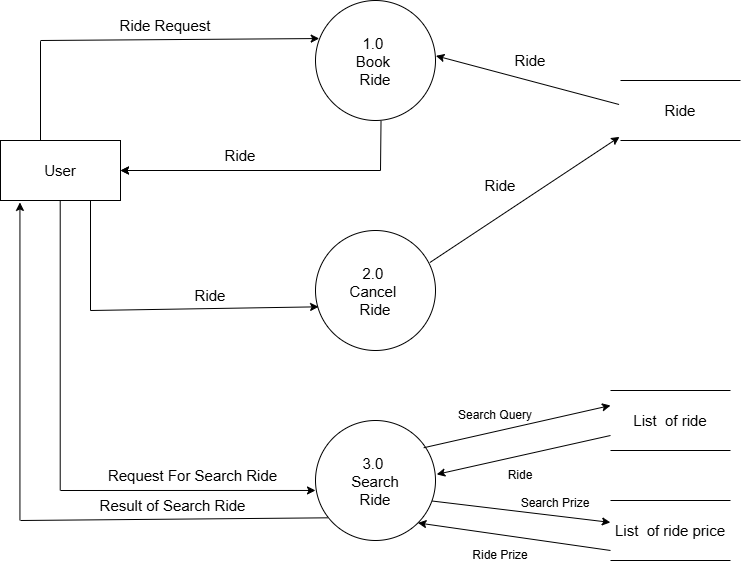

The diagram above was exported from draw.io. Its source (the exported page's mxGraphModel, read from the mxfile embedded in the PNG):
<mxGraphModel dx="2054" dy="1092" grid="1" gridSize="10" guides="1" tooltips="1" connect="1" arrows="1" fold="1" page="1" pageScale="1" pageWidth="850" pageHeight="1100" math="0" shadow="0">
  <root>
    <mxCell id="0" />
    <mxCell id="1" parent="0" />
    <mxCell id="YtxOQkbD21KOZxTnVwuz-1" parent="1" style="shape=partialRectangle;whiteSpace=wrap;html=1;left=0;right=0;fillColor=none;" value="&lt;font style=&quot;font-size: 15px;&quot;&gt;Ride&lt;/font&gt;" vertex="1">
      <mxGeometry height="60" width="120" x="670" y="280" as="geometry" />
    </mxCell>
    <mxCell id="YtxOQkbD21KOZxTnVwuz-2" parent="1" style="shape=partialRectangle;whiteSpace=wrap;html=1;left=0;right=0;fillColor=none;" value="&lt;font style=&quot;font-size: 15px;&quot;&gt;List&amp;nbsp; of ride&lt;/font&gt;" vertex="1">
      <mxGeometry height="60" width="120" x="660" y="590" as="geometry" />
    </mxCell>
    <mxCell id="YtxOQkbD21KOZxTnVwuz-3" parent="1" style="shape=partialRectangle;whiteSpace=wrap;html=1;left=0;right=0;fillColor=none;" value="&lt;font style=&quot;font-size: 15px;&quot;&gt;List&amp;nbsp; of ride price&lt;/font&gt;" vertex="1">
      <mxGeometry height="60" width="120" x="660" y="700" as="geometry" />
    </mxCell>
    <mxCell id="YtxOQkbD21KOZxTnVwuz-4" parent="1" style="ellipse;whiteSpace=wrap;html=1;shapeInside=1;aspect=fixed;" value="&lt;div&gt;&lt;br&gt;&lt;/div&gt;&lt;div&gt;&lt;font style=&quot;font-size: 15px;&quot;&gt;1.0&amp;nbsp;&lt;/font&gt;&lt;/div&gt;&lt;div&gt;&lt;font style=&quot;font-size: 15px;&quot;&gt;Book&amp;nbsp;&lt;/font&gt;&lt;/div&gt;&lt;div&gt;&lt;font style=&quot;font-size: 15px;&quot;&gt;Ride&lt;/font&gt;&lt;/div&gt;" vertex="1">
      <mxGeometry height="120" width="120" x="365" y="200" as="geometry" />
    </mxCell>
    <mxCell id="YtxOQkbD21KOZxTnVwuz-6" parent="1" style="ellipse;whiteSpace=wrap;html=1;shapeInside=1;aspect=fixed;" value="&lt;div&gt;&lt;br&gt;&lt;/div&gt;&lt;div&gt;&lt;font style=&quot;font-size: 15px;&quot;&gt;2.0&amp;nbsp;&lt;/font&gt;&lt;/div&gt;&lt;div&gt;&lt;font style=&quot;font-size: 15px;&quot;&gt;Cancel&amp;nbsp;&lt;/font&gt;&lt;/div&gt;&lt;div&gt;&lt;font style=&quot;font-size: 15px;&quot;&gt;Ride&lt;/font&gt;&lt;/div&gt;" vertex="1">
      <mxGeometry height="120" width="120" x="365" y="430" as="geometry" />
    </mxCell>
    <mxCell id="YtxOQkbD21KOZxTnVwuz-7" parent="1" style="ellipse;whiteSpace=wrap;html=1;shapeInside=1;aspect=fixed;" value="&lt;div&gt;&lt;br&gt;&lt;/div&gt;&lt;div&gt;&lt;font style=&quot;font-size: 15px;&quot;&gt;3.0&amp;nbsp;&lt;/font&gt;&lt;/div&gt;&lt;div&gt;&lt;span style=&quot;font-size: 15px;&quot;&gt;Search&lt;/span&gt;&lt;/div&gt;&lt;div&gt;&lt;font style=&quot;font-size: 15px;&quot;&gt;Ride&lt;/font&gt;&lt;/div&gt;" vertex="1">
      <mxGeometry height="120" width="120" x="365" y="620" as="geometry" />
    </mxCell>
    <mxCell id="YtxOQkbD21KOZxTnVwuz-8" parent="1" style="rounded=0;whiteSpace=wrap;html=1;" value="&lt;font style=&quot;font-size: 15px;&quot;&gt;User&lt;/font&gt;" vertex="1">
      <mxGeometry height="60" width="120" x="50" y="340" as="geometry" />
    </mxCell>
    <mxCell id="YtxOQkbD21KOZxTnVwuz-10" edge="1" parent="1" style="endArrow=none;html=1;rounded=0;exitX=0.444;exitY=-0.011;exitDx=0;exitDy=0;exitPerimeter=0;" value="">
      <mxGeometry height="50" relative="1" width="50" as="geometry">
        <mxPoint x="90.0000000000002" y="339.99999999999994" as="sourcePoint" />
        <mxPoint x="90" y="240.66" as="targetPoint" />
      </mxGeometry>
    </mxCell>
    <mxCell id="YtxOQkbD21KOZxTnVwuz-11" edge="1" parent="1" style="endArrow=classic;html=1;rounded=0;entryX=0.031;entryY=0.317;entryDx=0;entryDy=0;entryPerimeter=0;" target="YtxOQkbD21KOZxTnVwuz-4" value="">
      <mxGeometry height="50" relative="1" width="50" as="geometry">
        <mxPoint x="90" y="240" as="sourcePoint" />
        <mxPoint x="450" y="130" as="targetPoint" />
      </mxGeometry>
    </mxCell>
    <mxCell id="YtxOQkbD21KOZxTnVwuz-15" parent="1" style="text;html=1;whiteSpace=wrap;strokeColor=none;fillColor=none;align=center;verticalAlign=middle;rounded=0;" value="&lt;font style=&quot;font-size: 15px;&quot;&gt;Ride Request&lt;/font&gt;" vertex="1">
      <mxGeometry height="30" width="110" x="160" y="210" as="geometry" />
    </mxCell>
    <mxCell id="YtxOQkbD21KOZxTnVwuz-18" edge="1" parent="1" style="endArrow=classic;html=1;rounded=0;entryX=1;entryY=0.5;entryDx=0;entryDy=0;" target="YtxOQkbD21KOZxTnVwuz-8" value="">
      <mxGeometry height="50" relative="1" width="50" as="geometry">
        <mxPoint x="420" y="370" as="sourcePoint" />
        <mxPoint x="300" y="320" as="targetPoint" />
      </mxGeometry>
    </mxCell>
    <mxCell id="YtxOQkbD21KOZxTnVwuz-19" edge="1" parent="1" style="endArrow=classic;html=1;rounded=0;entryX=1;entryY=0.5;entryDx=0;entryDy=0;" value="">
      <mxGeometry height="50" relative="1" width="50" as="geometry">
        <mxPoint x="430" y="370" as="sourcePoint" />
        <mxPoint x="170" y="370" as="targetPoint" />
      </mxGeometry>
    </mxCell>
    <mxCell id="YtxOQkbD21KOZxTnVwuz-22" edge="1" parent="1" style="endArrow=none;html=1;rounded=0;entryX=0.546;entryY=1.003;entryDx=0;entryDy=0;entryPerimeter=0;" target="YtxOQkbD21KOZxTnVwuz-4" value="">
      <mxGeometry height="50" relative="1" width="50" as="geometry">
        <mxPoint x="430" y="370" as="sourcePoint" />
        <mxPoint x="431.36" y="330" as="targetPoint" />
      </mxGeometry>
    </mxCell>
    <mxCell id="YtxOQkbD21KOZxTnVwuz-23" parent="1" style="text;html=1;whiteSpace=wrap;strokeColor=none;fillColor=none;align=center;verticalAlign=middle;rounded=0;" value="&lt;font style=&quot;font-size: 15px;&quot;&gt;Ride&lt;/font&gt;" vertex="1">
      <mxGeometry height="30" width="60" x="260" y="340" as="geometry" />
    </mxCell>
    <mxCell id="YtxOQkbD21KOZxTnVwuz-24" edge="1" parent="1" source="YtxOQkbD21KOZxTnVwuz-1" style="endArrow=classic;html=1;rounded=0;exitX=-0.012;exitY=0.4;exitDx=0;exitDy=0;exitPerimeter=0;entryX=1.004;entryY=0.461;entryDx=0;entryDy=0;entryPerimeter=0;" target="YtxOQkbD21KOZxTnVwuz-4" value="">
      <mxGeometry height="50" relative="1" width="50" as="geometry">
        <mxPoint x="520" y="260" as="sourcePoint" />
        <mxPoint x="570" y="210" as="targetPoint" />
      </mxGeometry>
    </mxCell>
    <mxCell id="YtxOQkbD21KOZxTnVwuz-25" parent="1" style="text;html=1;whiteSpace=wrap;strokeColor=none;fillColor=none;align=center;verticalAlign=middle;rounded=0;" value="&lt;font style=&quot;font-size: 15px;&quot;&gt;Ride&lt;/font&gt;" vertex="1">
      <mxGeometry height="30" width="60" x="550" y="245" as="geometry" />
    </mxCell>
    <mxCell id="YtxOQkbD21KOZxTnVwuz-26" edge="1" parent="1" source="YtxOQkbD21KOZxTnVwuz-6" style="endArrow=classic;html=1;rounded=0;entryX=-0.008;entryY=0.94;entryDx=0;entryDy=0;entryPerimeter=0;exitX=0.953;exitY=0.267;exitDx=0;exitDy=0;exitPerimeter=0;" target="YtxOQkbD21KOZxTnVwuz-1" value="">
      <mxGeometry height="50" relative="1" width="50" as="geometry">
        <mxPoint x="500" y="450" as="sourcePoint" />
        <mxPoint x="530" y="410" as="targetPoint" />
      </mxGeometry>
    </mxCell>
    <mxCell id="YtxOQkbD21KOZxTnVwuz-27" parent="1" style="text;html=1;whiteSpace=wrap;strokeColor=none;fillColor=none;align=center;verticalAlign=middle;rounded=0;" value="&lt;font style=&quot;font-size: 15px;&quot;&gt;Ride&lt;/font&gt;" vertex="1">
      <mxGeometry height="30" width="60" x="520" y="370" as="geometry" />
    </mxCell>
    <mxCell id="YtxOQkbD21KOZxTnVwuz-29" edge="1" parent="1" style="endArrow=none;html=1;rounded=0;entryX=0.75;entryY=1;entryDx=0;entryDy=0;" target="YtxOQkbD21KOZxTnVwuz-8" value="">
      <mxGeometry height="50" relative="1" width="50" as="geometry">
        <mxPoint x="140" y="510" as="sourcePoint" />
        <mxPoint x="160" y="490" as="targetPoint" />
      </mxGeometry>
    </mxCell>
    <mxCell id="YtxOQkbD21KOZxTnVwuz-30" edge="1" parent="1" style="endArrow=classic;html=1;rounded=0;entryX=0.026;entryY=0.636;entryDx=0;entryDy=0;entryPerimeter=0;" target="YtxOQkbD21KOZxTnVwuz-6" value="">
      <mxGeometry height="50" relative="1" width="50" as="geometry">
        <mxPoint x="140" y="510" as="sourcePoint" />
        <mxPoint x="270" y="430" as="targetPoint" />
      </mxGeometry>
    </mxCell>
    <mxCell id="YtxOQkbD21KOZxTnVwuz-31" parent="1" style="text;html=1;whiteSpace=wrap;strokeColor=none;fillColor=none;align=center;verticalAlign=middle;rounded=0;" value="&lt;font style=&quot;font-size: 15px;&quot;&gt;Ride&lt;/font&gt;" vertex="1">
      <mxGeometry height="30" width="60" x="230" y="480" as="geometry" />
    </mxCell>
    <mxCell id="YtxOQkbD21KOZxTnVwuz-32" edge="1" parent="1" style="endArrow=none;html=1;rounded=0;entryX=0.543;entryY=1.057;entryDx=0;entryDy=0;entryPerimeter=0;" value="">
      <mxGeometry height="50" relative="1" width="50" as="geometry">
        <mxPoint x="109.71" y="690" as="sourcePoint" />
        <mxPoint x="109.71000000000008" y="399.99999999999983" as="targetPoint" />
      </mxGeometry>
    </mxCell>
    <mxCell id="YtxOQkbD21KOZxTnVwuz-33" edge="1" parent="1" style="endArrow=classic;html=1;rounded=0;entryX=0;entryY=0.583;entryDx=0;entryDy=0;entryPerimeter=0;" target="YtxOQkbD21KOZxTnVwuz-7" value="">
      <mxGeometry height="50" relative="1" width="50" as="geometry">
        <mxPoint x="110" y="690" as="sourcePoint" />
        <mxPoint x="350" y="689.96" as="targetPoint" />
      </mxGeometry>
    </mxCell>
    <mxCell id="YtxOQkbD21KOZxTnVwuz-34" parent="1" style="text;html=1;whiteSpace=wrap;strokeColor=none;fillColor=none;align=center;verticalAlign=middle;rounded=0;" value="&lt;font style=&quot;font-size: 15px;&quot;&gt;Request For Search Ride&lt;/font&gt;" vertex="1">
      <mxGeometry height="30" width="185" x="150" y="660" as="geometry" />
    </mxCell>
    <mxCell id="YtxOQkbD21KOZxTnVwuz-35" edge="1" parent="1" style="endArrow=none;html=1;rounded=0;entryX=0.102;entryY=0.811;entryDx=0;entryDy=0;entryPerimeter=0;" target="YtxOQkbD21KOZxTnVwuz-7" value="">
      <mxGeometry height="50" relative="1" width="50" as="geometry">
        <mxPoint x="70" y="720" as="sourcePoint" />
        <mxPoint x="340" y="720" as="targetPoint" />
      </mxGeometry>
    </mxCell>
    <mxCell id="YtxOQkbD21KOZxTnVwuz-36" edge="1" parent="1" style="endArrow=classic;html=1;rounded=0;entryX=0.162;entryY=1.032;entryDx=0;entryDy=0;entryPerimeter=0;" target="YtxOQkbD21KOZxTnVwuz-8" value="">
      <mxGeometry height="50" relative="1" width="50" as="geometry">
        <mxPoint x="69.44" y="720" as="sourcePoint" />
        <mxPoint x="60" y="550" as="targetPoint" />
      </mxGeometry>
    </mxCell>
    <mxCell id="YtxOQkbD21KOZxTnVwuz-38" parent="1" style="text;html=1;whiteSpace=wrap;strokeColor=none;fillColor=none;align=center;verticalAlign=middle;rounded=0;" value="&lt;font style=&quot;font-size: 15px;&quot;&gt;Result of Search Ride&lt;/font&gt;" vertex="1">
      <mxGeometry height="30" width="165" x="140" y="690" as="geometry" />
    </mxCell>
    <mxCell id="YtxOQkbD21KOZxTnVwuz-40" edge="1" parent="1" source="YtxOQkbD21KOZxTnVwuz-7" style="endArrow=classic;html=1;rounded=0;exitX=0.902;exitY=0.227;exitDx=0;exitDy=0;exitPerimeter=0;entryX=0;entryY=0.25;entryDx=0;entryDy=0;" target="YtxOQkbD21KOZxTnVwuz-2" value="">
      <mxGeometry height="50" relative="1" width="50" as="geometry">
        <mxPoint x="480" y="590" as="sourcePoint" />
        <mxPoint x="530" y="540" as="targetPoint" />
      </mxGeometry>
    </mxCell>
    <mxCell id="YtxOQkbD21KOZxTnVwuz-41" parent="1" style="text;html=1;whiteSpace=wrap;strokeColor=none;fillColor=none;align=center;verticalAlign=middle;rounded=0;" value="Search Query" vertex="1">
      <mxGeometry height="30" width="90" x="500" y="600" as="geometry" />
    </mxCell>
    <mxCell id="YtxOQkbD21KOZxTnVwuz-42" parent="1" style="text;html=1;whiteSpace=wrap;strokeColor=none;fillColor=none;align=center;verticalAlign=middle;rounded=0;" value="Ride" vertex="1">
      <mxGeometry height="30" width="60" x="540" y="660" as="geometry" />
    </mxCell>
    <mxCell id="YtxOQkbD21KOZxTnVwuz-43" edge="1" parent="1" source="YtxOQkbD21KOZxTnVwuz-2" style="endArrow=classic;html=1;rounded=0;exitX=0;exitY=0.75;exitDx=0;exitDy=0;entryX=1.01;entryY=0.449;entryDx=0;entryDy=0;entryPerimeter=0;" target="YtxOQkbD21KOZxTnVwuz-7" value="">
      <mxGeometry height="50" relative="1" width="50" as="geometry">
        <mxPoint x="480" y="580" as="sourcePoint" />
        <mxPoint x="500" y="670" as="targetPoint" />
      </mxGeometry>
    </mxCell>
    <mxCell id="YtxOQkbD21KOZxTnVwuz-44" edge="1" parent="1" source="YtxOQkbD21KOZxTnVwuz-7" style="endArrow=classic;html=1;rounded=0;exitX=0.972;exitY=0.671;exitDx=0;exitDy=0;exitPerimeter=0;entryX=-0.001;entryY=0.365;entryDx=0;entryDy=0;entryPerimeter=0;" target="YtxOQkbD21KOZxTnVwuz-3" value="">
      <mxGeometry height="50" relative="1" width="50" as="geometry">
        <mxPoint x="510" y="760" as="sourcePoint" />
        <mxPoint x="560" y="710" as="targetPoint" />
      </mxGeometry>
    </mxCell>
    <mxCell id="YtxOQkbD21KOZxTnVwuz-45" parent="1" style="text;html=1;whiteSpace=wrap;strokeColor=none;fillColor=none;align=center;verticalAlign=middle;rounded=0;" value="&lt;blockquote style=&quot;margin: 0 0 0 40px; border: none; padding: 0px;&quot;&gt;Search Prize&lt;/blockquote&gt;" vertex="1">
      <mxGeometry height="35" width="130" x="520" y="685" as="geometry" />
    </mxCell>
    <mxCell id="YtxOQkbD21KOZxTnVwuz-46" edge="1" parent="1" source="YtxOQkbD21KOZxTnVwuz-3" style="endArrow=classic;html=1;rounded=0;exitX=0;exitY=0.833;exitDx=0;exitDy=0;exitPerimeter=0;entryX=1;entryY=1;entryDx=0;entryDy=0;" target="YtxOQkbD21KOZxTnVwuz-7" value="">
      <mxGeometry height="50" relative="1" width="50" as="geometry">
        <mxPoint x="480" y="650" as="sourcePoint" />
        <mxPoint x="530" y="600" as="targetPoint" />
      </mxGeometry>
    </mxCell>
    <mxCell id="YtxOQkbD21KOZxTnVwuz-47" parent="1" style="text;html=1;whiteSpace=wrap;strokeColor=none;fillColor=none;align=center;verticalAlign=middle;rounded=0;" value="Ride Prize" vertex="1">
      <mxGeometry height="30" width="130" x="485" y="740" as="geometry" />
    </mxCell>
  </root>
</mxGraphModel>